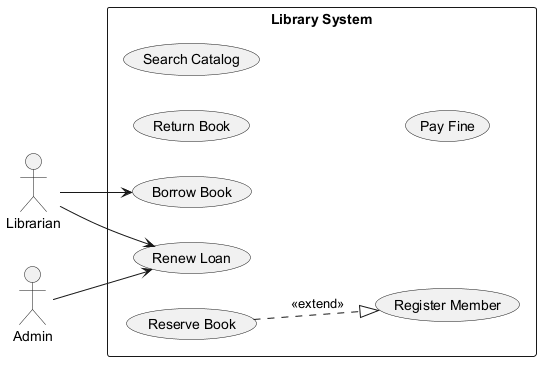

The diagram above was rendered by PlantUML. Its source (embedded in the PNG):
@startuml
skinparam backgroundColor #FFFFFF
skinparam classBackgroundColor #F3E5F5
skinparam classBorderColor #6A1B9A
left to right direction
actor "Librarian" as L
actor "Admin" as A
rectangle "Library System" {
  usecase "Return Book" as UC_ReturnBook
  usecase "Search Catalog" as UC_SearchCatalog
  usecase "Register Member" as UC_RegisterMember
  usecase "Renew Loan" as UC_RenewLoan
  usecase "Borrow Book" as UC_BorrowBook
  usecase "Reserve Book" as UC_ReserveBook
  usecase "Pay Fine" as UC_PayFine
}
L --> UC_BorrowBook
L --> UC_RenewLoan
A --> UC_RenewLoan
UC_ReserveBook ..|> UC_RegisterMember : <<extend>>
@enduml